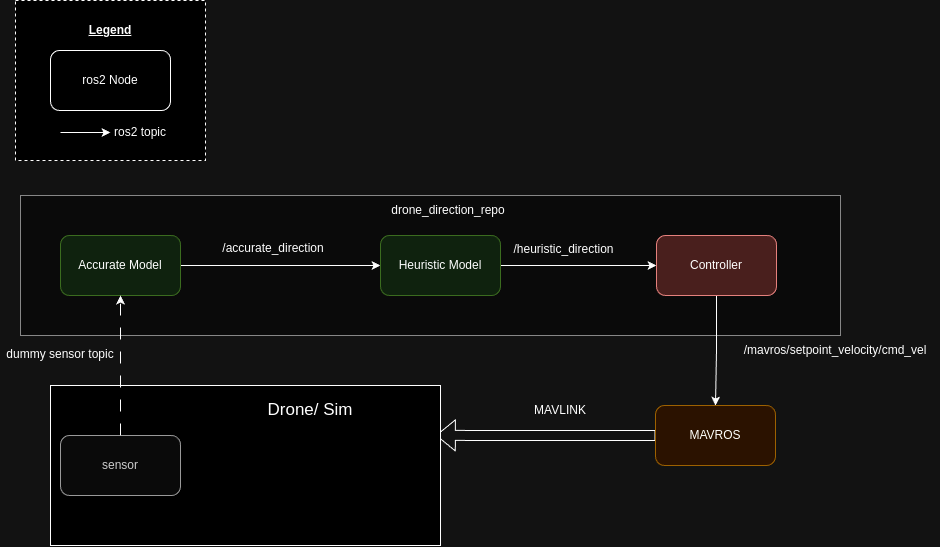

The diagram above was exported from draw.io. Its source (the exported page's mxGraphModel, read from the mxfile embedded in the PNG):
<mxGraphModel dx="2776" dy="1133" grid="1" gridSize="10" guides="1" tooltips="1" connect="1" arrows="1" fold="1" page="1" pageScale="1" pageWidth="827" pageHeight="1169" math="0" shadow="0">
  <root>
    <mxCell id="0" />
    <mxCell id="1" parent="0" />
    <mxCell id="2Prp-nrfy-d-2OYbh692-34" value="" style="rounded=0;whiteSpace=wrap;html=1;fillColor=#f5f5f5;fontColor=#333333;strokeColor=default;strokeWidth=1;dashed=1;dashPattern=1 1;" vertex="1" parent="1">
      <mxGeometry x="-160" y="200" width="820" height="140" as="geometry" />
    </mxCell>
    <mxCell id="2Prp-nrfy-d-2OYbh692-17" value="" style="rounded=0;whiteSpace=wrap;html=1;dashed=1;" vertex="1" parent="1">
      <mxGeometry x="-165" y="5" width="190" height="160" as="geometry" />
    </mxCell>
    <mxCell id="2Prp-nrfy-d-2OYbh692-10" style="edgeStyle=orthogonalEdgeStyle;rounded=0;orthogonalLoop=1;jettySize=auto;html=1;" edge="1" parent="1" source="2" target="3">
      <mxGeometry relative="1" as="geometry" />
    </mxCell>
    <mxCell id="2" value="Accurate Model" style="rounded=1;whiteSpace=wrap;html=1;fillColor=#d5e8d4;strokeColor=#82b366;" parent="1" vertex="1">
      <mxGeometry x="-120" y="240" width="120" height="60" as="geometry" />
    </mxCell>
    <mxCell id="2Prp-nrfy-d-2OYbh692-8" style="edgeStyle=orthogonalEdgeStyle;rounded=0;orthogonalLoop=1;jettySize=auto;html=1;" edge="1" parent="1" source="3" target="4">
      <mxGeometry relative="1" as="geometry" />
    </mxCell>
    <mxCell id="3" value="Heuristic Model" style="rounded=1;whiteSpace=wrap;html=1;fillColor=#d5e8d4;strokeColor=#82b366;" parent="1" vertex="1">
      <mxGeometry x="200" y="240" width="120" height="60" as="geometry" />
    </mxCell>
    <mxCell id="2Prp-nrfy-d-2OYbh692-11" value="" style="edgeStyle=orthogonalEdgeStyle;rounded=0;orthogonalLoop=1;jettySize=auto;html=1;" edge="1" parent="1" source="4" target="2Prp-nrfy-d-2OYbh692-6">
      <mxGeometry relative="1" as="geometry" />
    </mxCell>
    <mxCell id="4" value="Controller" style="rounded=1;whiteSpace=wrap;html=1;fillColor=#f8cecc;strokeColor=#b85450;" parent="1" vertex="1">
      <mxGeometry x="476" y="240" width="120" height="60" as="geometry" />
    </mxCell>
    <mxCell id="2Prp-nrfy-d-2OYbh692-30" style="edgeStyle=orthogonalEdgeStyle;rounded=0;orthogonalLoop=1;jettySize=auto;html=1;shape=flexArrow;entryX=0.988;entryY=0.312;entryDx=0;entryDy=0;entryPerimeter=0;" edge="1" parent="1" source="2Prp-nrfy-d-2OYbh692-6" target="2Prp-nrfy-d-2OYbh692-27">
      <mxGeometry relative="1" as="geometry">
        <mxPoint x="330" y="440" as="targetPoint" />
      </mxGeometry>
    </mxCell>
    <mxCell id="2Prp-nrfy-d-2OYbh692-6" value="MAVROS" style="rounded=1;whiteSpace=wrap;html=1;fillColor=#ffe6cc;strokeColor=#d79b00;" vertex="1" parent="1">
      <mxGeometry x="475" y="410" width="120" height="60" as="geometry" />
    </mxCell>
    <mxCell id="2Prp-nrfy-d-2OYbh692-12" value="/accurate_direction" style="text;html=1;align=center;verticalAlign=middle;whiteSpace=wrap;rounded=0;" vertex="1" parent="1">
      <mxGeometry x="63" y="238" width="60" height="30" as="geometry" />
    </mxCell>
    <mxCell id="2Prp-nrfy-d-2OYbh692-13" value="" style="endArrow=classic;html=1;rounded=0;" edge="1" parent="1" target="2Prp-nrfy-d-2OYbh692-14">
      <mxGeometry width="50" height="50" relative="1" as="geometry">
        <mxPoint x="-120" y="137" as="sourcePoint" />
        <mxPoint x="-50" y="137" as="targetPoint" />
      </mxGeometry>
    </mxCell>
    <mxCell id="2Prp-nrfy-d-2OYbh692-14" value="ros2 topic" style="text;html=1;align=center;verticalAlign=middle;whiteSpace=wrap;rounded=0;" vertex="1" parent="1">
      <mxGeometry x="-70" y="122" width="60" height="30" as="geometry" />
    </mxCell>
    <mxCell id="2Prp-nrfy-d-2OYbh692-15" value="ros2 Node" style="rounded=1;whiteSpace=wrap;html=1;" vertex="1" parent="1">
      <mxGeometry x="-130" y="55" width="120" height="60" as="geometry" />
    </mxCell>
    <mxCell id="2Prp-nrfy-d-2OYbh692-16" value="Legend" style="text;html=1;align=center;verticalAlign=middle;whiteSpace=wrap;rounded=0;fontStyle=5" vertex="1" parent="1">
      <mxGeometry x="-100" y="20" width="60" height="30" as="geometry" />
    </mxCell>
    <mxCell id="2Prp-nrfy-d-2OYbh692-18" value="/heuristic_direction" style="text;html=1;align=center;verticalAlign=middle;whiteSpace=wrap;rounded=0;" vertex="1" parent="1">
      <mxGeometry x="350" y="239" width="67" height="30" as="geometry" />
    </mxCell>
    <mxCell id="2Prp-nrfy-d-2OYbh692-25" value="dummy sensor topic" style="text;html=1;align=center;verticalAlign=middle;whiteSpace=wrap;rounded=0;" vertex="1" parent="1">
      <mxGeometry x="-180" y="344" width="120" height="30" as="geometry" />
    </mxCell>
    <mxCell id="2Prp-nrfy-d-2OYbh692-27" value="" style="rounded=0;whiteSpace=wrap;html=1;" vertex="1" parent="1">
      <mxGeometry x="-130" y="390" width="390" height="160" as="geometry" />
    </mxCell>
    <mxCell id="2Prp-nrfy-d-2OYbh692-28" value="&lt;font style=&quot;font-size: 17px;&quot;&gt;Drone/ Sim&lt;/font&gt;" style="text;html=1;align=center;verticalAlign=middle;whiteSpace=wrap;rounded=0;" vertex="1" parent="1">
      <mxGeometry x="70" y="400" width="120" height="30" as="geometry" />
    </mxCell>
    <mxCell id="2Prp-nrfy-d-2OYbh692-31" value="MAVLINK" style="text;html=1;align=center;verticalAlign=middle;whiteSpace=wrap;rounded=0;" vertex="1" parent="1">
      <mxGeometry x="350" y="400" width="60" height="30" as="geometry" />
    </mxCell>
    <mxCell id="2Prp-nrfy-d-2OYbh692-20" value="sensor" style="rounded=1;whiteSpace=wrap;html=1;fillColor=#f5f5f5;fontColor=#333333;strokeColor=#666666;" vertex="1" parent="1">
      <mxGeometry x="-120" y="440" width="120" height="60" as="geometry" />
    </mxCell>
    <mxCell id="2Prp-nrfy-d-2OYbh692-22" style="edgeStyle=orthogonalEdgeStyle;rounded=0;orthogonalLoop=1;jettySize=auto;html=1;dashed=1;dashPattern=12 12;" edge="1" parent="1" source="2Prp-nrfy-d-2OYbh692-20" target="2">
      <mxGeometry relative="1" as="geometry" />
    </mxCell>
    <mxCell id="2Prp-nrfy-d-2OYbh692-33" value="/mavros/setpoint_velocity/cmd_vel" style="text;html=1;align=center;verticalAlign=middle;whiteSpace=wrap;rounded=0;" vertex="1" parent="1">
      <mxGeometry x="550" y="340" width="210" height="30" as="geometry" />
    </mxCell>
    <mxCell id="2Prp-nrfy-d-2OYbh692-35" value="drone_direction_repo" style="text;html=1;align=center;verticalAlign=middle;whiteSpace=wrap;rounded=0;" vertex="1" parent="1">
      <mxGeometry x="238" y="200" width="60" height="30" as="geometry" />
    </mxCell>
  </root>
</mxGraphModel>